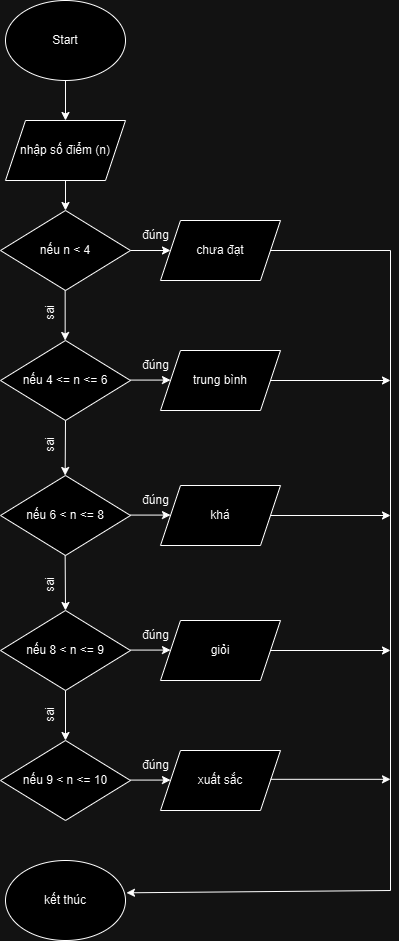

The diagram above was exported from draw.io. Its source (the exported page's mxGraphModel, read from the mxfile embedded in the PNG):
<mxGraphModel dx="1050" dy="603" grid="1" gridSize="10" guides="1" tooltips="1" connect="1" arrows="1" fold="1" page="1" pageScale="1" pageWidth="827" pageHeight="1169" math="0" shadow="0">
  <root>
    <mxCell id="0" />
    <mxCell id="1" parent="0" />
    <mxCell id="CNp9LEYon-mJ3435zKau-246" value="Start" style="ellipse;whiteSpace=wrap;html=1;" vertex="1" parent="1">
      <mxGeometry x="305" y="250" width="120" height="80" as="geometry" />
    </mxCell>
    <mxCell id="CNp9LEYon-mJ3435zKau-247" value="nhập số điểm (n)" style="shape=parallelogram;perimeter=parallelogramPerimeter;whiteSpace=wrap;html=1;fixedSize=1;" vertex="1" parent="1">
      <mxGeometry x="305" y="370" width="120" height="60" as="geometry" />
    </mxCell>
    <mxCell id="CNp9LEYon-mJ3435zKau-248" value="" style="endArrow=classic;html=1;rounded=0;entryX=0.5;entryY=0;entryDx=0;entryDy=0;" edge="1" parent="1" source="CNp9LEYon-mJ3435zKau-246" target="CNp9LEYon-mJ3435zKau-247">
      <mxGeometry width="50" height="50" relative="1" as="geometry">
        <mxPoint x="340" y="340" as="sourcePoint" />
        <mxPoint x="390" y="290" as="targetPoint" />
      </mxGeometry>
    </mxCell>
    <mxCell id="CNp9LEYon-mJ3435zKau-249" value="kết thúc" style="ellipse;whiteSpace=wrap;html=1;" vertex="1" parent="1">
      <mxGeometry x="305" y="1110" width="120" height="80" as="geometry" />
    </mxCell>
    <mxCell id="CNp9LEYon-mJ3435zKau-250" value="" style="endArrow=classic;html=1;rounded=0;exitX=0.5;exitY=1;exitDx=0;exitDy=0;entryX=0.5;entryY=0;entryDx=0;entryDy=0;" edge="1" parent="1" source="CNp9LEYon-mJ3435zKau-247">
      <mxGeometry width="50" height="50" relative="1" as="geometry">
        <mxPoint x="340" y="630" as="sourcePoint" />
        <mxPoint x="365" y="460" as="targetPoint" />
      </mxGeometry>
    </mxCell>
    <mxCell id="CNp9LEYon-mJ3435zKau-251" value="nếu n &amp;lt; 4" style="rhombus;whiteSpace=wrap;html=1;" vertex="1" parent="1">
      <mxGeometry x="300" y="460" width="130" height="80" as="geometry" />
    </mxCell>
    <mxCell id="CNp9LEYon-mJ3435zKau-252" value="nếu 4 &amp;lt;= n &amp;lt;= 6" style="rhombus;whiteSpace=wrap;html=1;" vertex="1" parent="1">
      <mxGeometry x="300" y="590" width="130" height="80" as="geometry" />
    </mxCell>
    <mxCell id="CNp9LEYon-mJ3435zKau-253" value="nếu 6 &amp;lt; n &amp;lt;= 8" style="rhombus;whiteSpace=wrap;html=1;" vertex="1" parent="1">
      <mxGeometry x="300" y="725" width="130" height="80" as="geometry" />
    </mxCell>
    <mxCell id="CNp9LEYon-mJ3435zKau-254" value="nếu 8 &amp;lt; n &amp;lt;= 9" style="rhombus;whiteSpace=wrap;html=1;" vertex="1" parent="1">
      <mxGeometry x="300" y="860" width="130" height="80" as="geometry" />
    </mxCell>
    <mxCell id="CNp9LEYon-mJ3435zKau-255" value="nếu 9 &amp;lt; n &amp;lt;= 10" style="rhombus;whiteSpace=wrap;html=1;" vertex="1" parent="1">
      <mxGeometry x="300" y="990" width="130" height="80" as="geometry" />
    </mxCell>
    <mxCell id="CNp9LEYon-mJ3435zKau-256" value="" style="endArrow=classic;html=1;rounded=0;exitX=0.5;exitY=1;exitDx=0;exitDy=0;entryX=0.5;entryY=0;entryDx=0;entryDy=0;" edge="1" parent="1" source="CNp9LEYon-mJ3435zKau-254" target="CNp9LEYon-mJ3435zKau-255">
      <mxGeometry width="50" height="50" relative="1" as="geometry">
        <mxPoint x="370" y="1040" as="sourcePoint" />
        <mxPoint x="420" y="990" as="targetPoint" />
        <Array as="points" />
      </mxGeometry>
    </mxCell>
    <mxCell id="CNp9LEYon-mJ3435zKau-257" value="" style="endArrow=classic;html=1;rounded=0;exitX=0.5;exitY=1;exitDx=0;exitDy=0;entryX=0.5;entryY=0;entryDx=0;entryDy=0;" edge="1" parent="1" target="CNp9LEYon-mJ3435zKau-254">
      <mxGeometry width="50" height="50" relative="1" as="geometry">
        <mxPoint x="364.6600000000001" y="805" as="sourcePoint" />
        <mxPoint x="364.6600000000001" y="855" as="targetPoint" />
        <Array as="points" />
      </mxGeometry>
    </mxCell>
    <mxCell id="CNp9LEYon-mJ3435zKau-258" value="" style="endArrow=classic;html=1;rounded=0;exitX=0.5;exitY=1;exitDx=0;exitDy=0;entryX=0.5;entryY=0;entryDx=0;entryDy=0;" edge="1" parent="1" source="CNp9LEYon-mJ3435zKau-252">
      <mxGeometry width="50" height="50" relative="1" as="geometry">
        <mxPoint x="364.6600000000001" y="675" as="sourcePoint" />
        <mxPoint x="364.6600000000001" y="725" as="targetPoint" />
        <Array as="points" />
      </mxGeometry>
    </mxCell>
    <mxCell id="CNp9LEYon-mJ3435zKau-259" value="" style="endArrow=classic;html=1;rounded=0;exitX=0.5;exitY=1;exitDx=0;exitDy=0;entryX=0.5;entryY=0;entryDx=0;entryDy=0;" edge="1" parent="1">
      <mxGeometry width="50" height="50" relative="1" as="geometry">
        <mxPoint x="364.65999999999997" y="540" as="sourcePoint" />
        <mxPoint x="364.65999999999997" y="590" as="targetPoint" />
        <Array as="points" />
      </mxGeometry>
    </mxCell>
    <mxCell id="CNp9LEYon-mJ3435zKau-260" value="sai" style="text;html=1;align=center;verticalAlign=middle;resizable=0;points=[];autosize=1;strokeColor=none;fillColor=none;rotation=-90;" vertex="1" parent="1">
      <mxGeometry x="330" y="548" width="40" height="30" as="geometry" />
    </mxCell>
    <mxCell id="CNp9LEYon-mJ3435zKau-261" value="sai" style="text;html=1;align=center;verticalAlign=middle;resizable=0;points=[];autosize=1;strokeColor=none;fillColor=none;rotation=-90;" vertex="1" parent="1">
      <mxGeometry x="330" y="680" width="40" height="30" as="geometry" />
    </mxCell>
    <mxCell id="CNp9LEYon-mJ3435zKau-262" value="sai" style="text;html=1;align=center;verticalAlign=middle;resizable=0;points=[];autosize=1;strokeColor=none;fillColor=none;rotation=-90;" vertex="1" parent="1">
      <mxGeometry x="330" y="820" width="40" height="30" as="geometry" />
    </mxCell>
    <mxCell id="CNp9LEYon-mJ3435zKau-263" value="sai" style="text;html=1;align=center;verticalAlign=middle;resizable=0;points=[];autosize=1;strokeColor=none;fillColor=none;rotation=-90;" vertex="1" parent="1">
      <mxGeometry x="330" y="950" width="40" height="30" as="geometry" />
    </mxCell>
    <mxCell id="CNp9LEYon-mJ3435zKau-264" value="chưa đạt" style="shape=parallelogram;perimeter=parallelogramPerimeter;whiteSpace=wrap;html=1;fixedSize=1;" vertex="1" parent="1">
      <mxGeometry x="460" y="470" width="120" height="60" as="geometry" />
    </mxCell>
    <mxCell id="CNp9LEYon-mJ3435zKau-265" value="trung bình" style="shape=parallelogram;perimeter=parallelogramPerimeter;whiteSpace=wrap;html=1;fixedSize=1;" vertex="1" parent="1">
      <mxGeometry x="460" y="600" width="120" height="60" as="geometry" />
    </mxCell>
    <mxCell id="CNp9LEYon-mJ3435zKau-266" value="khá" style="shape=parallelogram;perimeter=parallelogramPerimeter;whiteSpace=wrap;html=1;fixedSize=1;" vertex="1" parent="1">
      <mxGeometry x="460" y="735" width="120" height="60" as="geometry" />
    </mxCell>
    <mxCell id="CNp9LEYon-mJ3435zKau-267" value="giỏi" style="shape=parallelogram;perimeter=parallelogramPerimeter;whiteSpace=wrap;html=1;fixedSize=1;" vertex="1" parent="1">
      <mxGeometry x="460" y="870" width="120" height="60" as="geometry" />
    </mxCell>
    <mxCell id="CNp9LEYon-mJ3435zKau-268" value="xuất sắc" style="shape=parallelogram;perimeter=parallelogramPerimeter;whiteSpace=wrap;html=1;fixedSize=1;" vertex="1" parent="1">
      <mxGeometry x="460" y="1000" width="120" height="60" as="geometry" />
    </mxCell>
    <mxCell id="CNp9LEYon-mJ3435zKau-269" value="" style="endArrow=classic;html=1;rounded=0;exitX=1;exitY=0.5;exitDx=0;exitDy=0;entryX=0;entryY=0.5;entryDx=0;entryDy=0;" edge="1" parent="1" source="CNp9LEYon-mJ3435zKau-251" target="CNp9LEYon-mJ3435zKau-264">
      <mxGeometry width="50" height="50" relative="1" as="geometry">
        <mxPoint x="430" y="510" as="sourcePoint" />
        <mxPoint x="480" y="460" as="targetPoint" />
      </mxGeometry>
    </mxCell>
    <mxCell id="CNp9LEYon-mJ3435zKau-270" value="" style="endArrow=classic;html=1;rounded=0;exitX=1;exitY=0.5;exitDx=0;exitDy=0;entryX=0;entryY=0.5;entryDx=0;entryDy=0;" edge="1" parent="1">
      <mxGeometry width="50" height="50" relative="1" as="geometry">
        <mxPoint x="430" y="629.5799999999999" as="sourcePoint" />
        <mxPoint x="470" y="629.5799999999999" as="targetPoint" />
      </mxGeometry>
    </mxCell>
    <mxCell id="CNp9LEYon-mJ3435zKau-271" value="" style="endArrow=classic;html=1;rounded=0;exitX=1;exitY=0.5;exitDx=0;exitDy=0;entryX=0;entryY=0.5;entryDx=0;entryDy=0;" edge="1" parent="1">
      <mxGeometry width="50" height="50" relative="1" as="geometry">
        <mxPoint x="430" y="764.58" as="sourcePoint" />
        <mxPoint x="470" y="764.58" as="targetPoint" />
      </mxGeometry>
    </mxCell>
    <mxCell id="CNp9LEYon-mJ3435zKau-272" value="" style="endArrow=classic;html=1;rounded=0;exitX=1;exitY=0.5;exitDx=0;exitDy=0;entryX=0;entryY=0.5;entryDx=0;entryDy=0;" edge="1" parent="1">
      <mxGeometry width="50" height="50" relative="1" as="geometry">
        <mxPoint x="430" y="899.5799999999999" as="sourcePoint" />
        <mxPoint x="470" y="899.5799999999999" as="targetPoint" />
      </mxGeometry>
    </mxCell>
    <mxCell id="CNp9LEYon-mJ3435zKau-273" value="" style="endArrow=classic;html=1;rounded=0;exitX=1;exitY=0.5;exitDx=0;exitDy=0;entryX=0;entryY=0.5;entryDx=0;entryDy=0;" edge="1" parent="1">
      <mxGeometry width="50" height="50" relative="1" as="geometry">
        <mxPoint x="430" y="1029.58" as="sourcePoint" />
        <mxPoint x="470" y="1029.58" as="targetPoint" />
      </mxGeometry>
    </mxCell>
    <mxCell id="CNp9LEYon-mJ3435zKau-274" value="đúng" style="text;html=1;align=center;verticalAlign=middle;resizable=0;points=[];autosize=1;strokeColor=none;fillColor=none;" vertex="1" parent="1">
      <mxGeometry x="430" y="600" width="50" height="30" as="geometry" />
    </mxCell>
    <mxCell id="CNp9LEYon-mJ3435zKau-275" value="đúng" style="text;html=1;align=center;verticalAlign=middle;resizable=0;points=[];autosize=1;strokeColor=none;fillColor=none;" vertex="1" parent="1">
      <mxGeometry x="430" y="470" width="50" height="30" as="geometry" />
    </mxCell>
    <mxCell id="CNp9LEYon-mJ3435zKau-276" value="đúng" style="text;html=1;align=center;verticalAlign=middle;resizable=0;points=[];autosize=1;strokeColor=none;fillColor=none;" vertex="1" parent="1">
      <mxGeometry x="430" y="735" width="50" height="30" as="geometry" />
    </mxCell>
    <mxCell id="CNp9LEYon-mJ3435zKau-277" value="đúng" style="text;html=1;align=center;verticalAlign=middle;resizable=0;points=[];autosize=1;strokeColor=none;fillColor=none;" vertex="1" parent="1">
      <mxGeometry x="430" y="870" width="50" height="30" as="geometry" />
    </mxCell>
    <mxCell id="CNp9LEYon-mJ3435zKau-278" value="đúng" style="text;html=1;align=center;verticalAlign=middle;resizable=0;points=[];autosize=1;strokeColor=none;fillColor=none;" vertex="1" parent="1">
      <mxGeometry x="430" y="1000" width="50" height="30" as="geometry" />
    </mxCell>
    <mxCell id="CNp9LEYon-mJ3435zKau-279" value="" style="endArrow=classic;html=1;rounded=0;exitX=1;exitY=0.5;exitDx=0;exitDy=0;entryX=1.008;entryY=0.404;entryDx=0;entryDy=0;entryPerimeter=0;" edge="1" parent="1" source="CNp9LEYon-mJ3435zKau-264" target="CNp9LEYon-mJ3435zKau-249">
      <mxGeometry width="50" height="50" relative="1" as="geometry">
        <mxPoint x="590" y="540" as="sourcePoint" />
        <mxPoint x="690" y="1140" as="targetPoint" />
        <Array as="points">
          <mxPoint x="690" y="500" />
          <mxPoint x="690" y="1140" />
        </Array>
      </mxGeometry>
    </mxCell>
    <mxCell id="CNp9LEYon-mJ3435zKau-280" value="" style="endArrow=classic;html=1;rounded=0;exitX=1;exitY=0.5;exitDx=0;exitDy=0;" edge="1" parent="1" source="CNp9LEYon-mJ3435zKau-265">
      <mxGeometry width="50" height="50" relative="1" as="geometry">
        <mxPoint x="620" y="840" as="sourcePoint" />
        <mxPoint x="690" y="630" as="targetPoint" />
      </mxGeometry>
    </mxCell>
    <mxCell id="CNp9LEYon-mJ3435zKau-281" value="" style="endArrow=classic;html=1;rounded=0;exitX=1;exitY=0.5;exitDx=0;exitDy=0;" edge="1" parent="1">
      <mxGeometry width="50" height="50" relative="1" as="geometry">
        <mxPoint x="570" y="765" as="sourcePoint" />
        <mxPoint x="690" y="765" as="targetPoint" />
      </mxGeometry>
    </mxCell>
    <mxCell id="CNp9LEYon-mJ3435zKau-282" value="" style="endArrow=classic;html=1;rounded=0;exitX=1;exitY=0.5;exitDx=0;exitDy=0;" edge="1" parent="1">
      <mxGeometry width="50" height="50" relative="1" as="geometry">
        <mxPoint x="570" y="900" as="sourcePoint" />
        <mxPoint x="690" y="900" as="targetPoint" />
      </mxGeometry>
    </mxCell>
    <mxCell id="CNp9LEYon-mJ3435zKau-283" value="" style="endArrow=classic;html=1;rounded=0;exitX=1;exitY=0.5;exitDx=0;exitDy=0;" edge="1" parent="1">
      <mxGeometry width="50" height="50" relative="1" as="geometry">
        <mxPoint x="570" y="1028.82" as="sourcePoint" />
        <mxPoint x="690" y="1028.82" as="targetPoint" />
      </mxGeometry>
    </mxCell>
  </root>
</mxGraphModel>